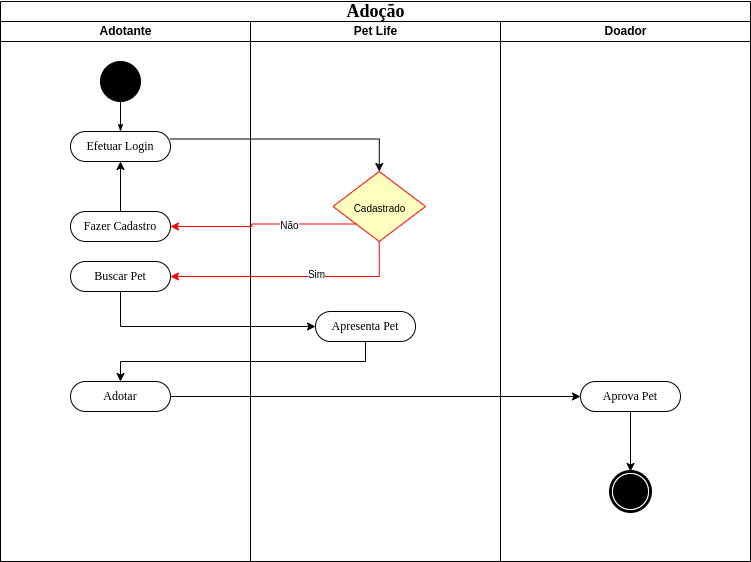

The diagram above was exported from draw.io. Its source (the exported page's mxGraphModel, read from the mxfile embedded in the PNG):
<mxGraphModel dx="868" dy="566" grid="1" gridSize="10" guides="1" tooltips="1" connect="1" arrows="1" fold="1" page="1" pageScale="1" pageWidth="1654" pageHeight="1169" background="none" math="0" shadow="0">
  <root>
    <mxCell id="0" />
    <mxCell id="1" parent="0" />
    <mxCell id="1c1d494c118603dd-1" value="&lt;font style=&quot;font-size: 18px;&quot;&gt;Adoção&lt;/font&gt;" style="swimlane;html=1;childLayout=stackLayout;startSize=20;rounded=0;shadow=0;comic=0;labelBackgroundColor=none;strokeWidth=1;fontFamily=Verdana;fontSize=12;align=center;" parent="1" vertex="1">
      <mxGeometry x="452" y="130" width="750" height="560" as="geometry">
        <mxRectangle x="40" y="20" width="60" height="20" as="alternateBounds" />
      </mxGeometry>
    </mxCell>
    <mxCell id="1c1d494c118603dd-2" value="Adotante" style="swimlane;html=1;startSize=20;" parent="1c1d494c118603dd-1" vertex="1">
      <mxGeometry y="20" width="250" height="540" as="geometry" />
    </mxCell>
    <mxCell id="60571a20871a0731-4" value="" style="ellipse;whiteSpace=wrap;html=1;rounded=0;shadow=0;comic=0;labelBackgroundColor=none;strokeWidth=1;fillColor=#000000;fontFamily=Verdana;fontSize=12;align=center;" parent="1c1d494c118603dd-2" vertex="1">
      <mxGeometry x="100" y="40" width="40" height="40" as="geometry" />
    </mxCell>
    <mxCell id="60571a20871a0731-8" value="Efetuar Login" style="rounded=1;whiteSpace=wrap;html=1;shadow=0;comic=0;labelBackgroundColor=none;strokeWidth=1;fontFamily=Verdana;fontSize=12;align=center;arcSize=50;" parent="1c1d494c118603dd-2" vertex="1">
      <mxGeometry x="70" y="110" width="100" height="30" as="geometry" />
    </mxCell>
    <mxCell id="1c1d494c118603dd-27" style="edgeStyle=orthogonalEdgeStyle;rounded=0;html=1;labelBackgroundColor=none;startArrow=none;startFill=0;startSize=5;endArrow=classicThin;endFill=1;endSize=5;jettySize=auto;orthogonalLoop=1;strokeWidth=1;fontFamily=Verdana;fontSize=12" parent="1c1d494c118603dd-2" source="60571a20871a0731-4" target="60571a20871a0731-8" edge="1">
      <mxGeometry relative="1" as="geometry" />
    </mxCell>
    <mxCell id="JMW87it25ZWuedbmlJ2c-21" style="edgeStyle=orthogonalEdgeStyle;rounded=0;orthogonalLoop=1;jettySize=auto;html=1;exitX=0.5;exitY=0;exitDx=0;exitDy=0;fontSize=10;strokeColor=#000000;" parent="1c1d494c118603dd-2" source="JMW87it25ZWuedbmlJ2c-7" target="60571a20871a0731-8" edge="1">
      <mxGeometry relative="1" as="geometry" />
    </mxCell>
    <mxCell id="JMW87it25ZWuedbmlJ2c-7" value="Fazer Cadastro" style="rounded=1;whiteSpace=wrap;html=1;shadow=0;comic=0;labelBackgroundColor=none;strokeWidth=1;fontFamily=Verdana;fontSize=12;align=center;arcSize=50;" parent="1c1d494c118603dd-2" vertex="1">
      <mxGeometry x="70" y="190" width="100" height="30" as="geometry" />
    </mxCell>
    <mxCell id="JMW87it25ZWuedbmlJ2c-10" value="Buscar Pet" style="rounded=1;whiteSpace=wrap;html=1;shadow=0;comic=0;labelBackgroundColor=none;strokeWidth=1;fontFamily=Verdana;fontSize=12;align=center;arcSize=50;" parent="1c1d494c118603dd-2" vertex="1">
      <mxGeometry x="70" y="240" width="100" height="30" as="geometry" />
    </mxCell>
    <mxCell id="JMW87it25ZWuedbmlJ2c-16" value="Adotar" style="rounded=1;whiteSpace=wrap;html=1;shadow=0;comic=0;labelBackgroundColor=none;strokeWidth=1;fontFamily=Verdana;fontSize=12;align=center;arcSize=50;" parent="1c1d494c118603dd-2" vertex="1">
      <mxGeometry x="70" y="360" width="100" height="30" as="geometry" />
    </mxCell>
    <mxCell id="1c1d494c118603dd-3" value="Pet Life" style="swimlane;html=1;startSize=20;" parent="1c1d494c118603dd-1" vertex="1">
      <mxGeometry x="250" y="20" width="250" height="540" as="geometry" />
    </mxCell>
    <mxCell id="JMW87it25ZWuedbmlJ2c-2" value="&lt;font style=&quot;font-size: 10px;&quot;&gt;Cadastrado&lt;/font&gt;" style="rhombus;whiteSpace=wrap;html=1;fillColor=#ffffc0;strokeColor=#ff0000;fontSize=18;" parent="1c1d494c118603dd-3" vertex="1">
      <mxGeometry x="82.5" y="150" width="92.5" height="70" as="geometry" />
    </mxCell>
    <mxCell id="JMW87it25ZWuedbmlJ2c-14" value="Apresenta Pet" style="rounded=1;whiteSpace=wrap;html=1;shadow=0;comic=0;labelBackgroundColor=none;strokeWidth=1;fontFamily=Verdana;fontSize=12;align=center;arcSize=50;" parent="1c1d494c118603dd-3" vertex="1">
      <mxGeometry x="65" y="290" width="100" height="30" as="geometry" />
    </mxCell>
    <mxCell id="1c1d494c118603dd-4" value="Doador" style="swimlane;html=1;startSize=20;" parent="1c1d494c118603dd-1" vertex="1">
      <mxGeometry x="500" y="20" width="250" height="540" as="geometry" />
    </mxCell>
    <mxCell id="JMW87it25ZWuedbmlJ2c-20" value="" style="edgeStyle=orthogonalEdgeStyle;rounded=0;orthogonalLoop=1;jettySize=auto;html=1;fontSize=10;strokeColor=#000000;" parent="1c1d494c118603dd-4" source="JMW87it25ZWuedbmlJ2c-18" target="60571a20871a0731-5" edge="1">
      <mxGeometry relative="1" as="geometry" />
    </mxCell>
    <mxCell id="JMW87it25ZWuedbmlJ2c-18" value="Aprova Pet" style="rounded=1;whiteSpace=wrap;html=1;shadow=0;comic=0;labelBackgroundColor=none;strokeWidth=1;fontFamily=Verdana;fontSize=12;align=center;arcSize=50;" parent="1c1d494c118603dd-4" vertex="1">
      <mxGeometry x="80" y="360" width="100" height="30" as="geometry" />
    </mxCell>
    <mxCell id="60571a20871a0731-5" value="" style="shape=mxgraph.bpmn.shape;html=1;verticalLabelPosition=bottom;labelBackgroundColor=#ffffff;verticalAlign=top;perimeter=ellipsePerimeter;outline=end;symbol=terminate;rounded=0;shadow=0;comic=0;strokeWidth=1;fontFamily=Verdana;fontSize=12;align=center;" parent="1c1d494c118603dd-4" vertex="1">
      <mxGeometry x="110" y="450" width="40" height="40" as="geometry" />
    </mxCell>
    <mxCell id="JMW87it25ZWuedbmlJ2c-8" style="edgeStyle=orthogonalEdgeStyle;rounded=0;orthogonalLoop=1;jettySize=auto;html=1;exitX=0;exitY=1;exitDx=0;exitDy=0;fontSize=10;strokeColor=#FF0000;" parent="1c1d494c118603dd-1" source="JMW87it25ZWuedbmlJ2c-2" target="JMW87it25ZWuedbmlJ2c-7" edge="1">
      <mxGeometry relative="1" as="geometry" />
    </mxCell>
    <mxCell id="JMW87it25ZWuedbmlJ2c-9" value="Não" style="edgeLabel;html=1;align=center;verticalAlign=middle;resizable=0;points=[];fontSize=10;" parent="JMW87it25ZWuedbmlJ2c-8" vertex="1" connectable="0">
      <mxGeometry x="-0.2828" y="1" relative="1" as="geometry">
        <mxPoint as="offset" />
      </mxGeometry>
    </mxCell>
    <mxCell id="JMW87it25ZWuedbmlJ2c-11" style="edgeStyle=orthogonalEdgeStyle;rounded=0;orthogonalLoop=1;jettySize=auto;html=1;exitX=0.5;exitY=1;exitDx=0;exitDy=0;entryX=1;entryY=0.5;entryDx=0;entryDy=0;fontSize=10;strokeColor=#FF0000;" parent="1c1d494c118603dd-1" source="JMW87it25ZWuedbmlJ2c-2" target="JMW87it25ZWuedbmlJ2c-10" edge="1">
      <mxGeometry relative="1" as="geometry" />
    </mxCell>
    <mxCell id="JMW87it25ZWuedbmlJ2c-12" value="Sim" style="edgeLabel;html=1;align=center;verticalAlign=middle;resizable=0;points=[];fontSize=10;" parent="JMW87it25ZWuedbmlJ2c-11" vertex="1" connectable="0">
      <mxGeometry x="-0.1926" y="-3" relative="1" as="geometry">
        <mxPoint as="offset" />
      </mxGeometry>
    </mxCell>
    <mxCell id="JMW87it25ZWuedbmlJ2c-13" style="edgeStyle=orthogonalEdgeStyle;rounded=0;orthogonalLoop=1;jettySize=auto;html=1;exitX=1;exitY=0.25;exitDx=0;exitDy=0;entryX=0.5;entryY=0;entryDx=0;entryDy=0;fontSize=10;" parent="1c1d494c118603dd-1" source="60571a20871a0731-8" target="JMW87it25ZWuedbmlJ2c-2" edge="1">
      <mxGeometry relative="1" as="geometry" />
    </mxCell>
    <mxCell id="JMW87it25ZWuedbmlJ2c-15" style="edgeStyle=orthogonalEdgeStyle;rounded=0;orthogonalLoop=1;jettySize=auto;html=1;entryX=0;entryY=0.5;entryDx=0;entryDy=0;fontSize=10;" parent="1c1d494c118603dd-1" source="JMW87it25ZWuedbmlJ2c-10" target="JMW87it25ZWuedbmlJ2c-14" edge="1">
      <mxGeometry relative="1" as="geometry">
        <Array as="points">
          <mxPoint x="120" y="325" />
        </Array>
      </mxGeometry>
    </mxCell>
    <mxCell id="JMW87it25ZWuedbmlJ2c-17" style="edgeStyle=orthogonalEdgeStyle;rounded=0;orthogonalLoop=1;jettySize=auto;html=1;exitX=0.5;exitY=1;exitDx=0;exitDy=0;entryX=0.5;entryY=0;entryDx=0;entryDy=0;fontSize=10;strokeColor=#000000;" parent="1c1d494c118603dd-1" source="JMW87it25ZWuedbmlJ2c-14" target="JMW87it25ZWuedbmlJ2c-16" edge="1">
      <mxGeometry relative="1" as="geometry" />
    </mxCell>
    <mxCell id="JMW87it25ZWuedbmlJ2c-19" style="edgeStyle=orthogonalEdgeStyle;rounded=0;orthogonalLoop=1;jettySize=auto;html=1;exitX=1;exitY=0.5;exitDx=0;exitDy=0;entryX=0;entryY=0.5;entryDx=0;entryDy=0;fontSize=10;strokeColor=#000000;" parent="1c1d494c118603dd-1" source="JMW87it25ZWuedbmlJ2c-16" target="JMW87it25ZWuedbmlJ2c-18" edge="1">
      <mxGeometry relative="1" as="geometry" />
    </mxCell>
  </root>
</mxGraphModel>